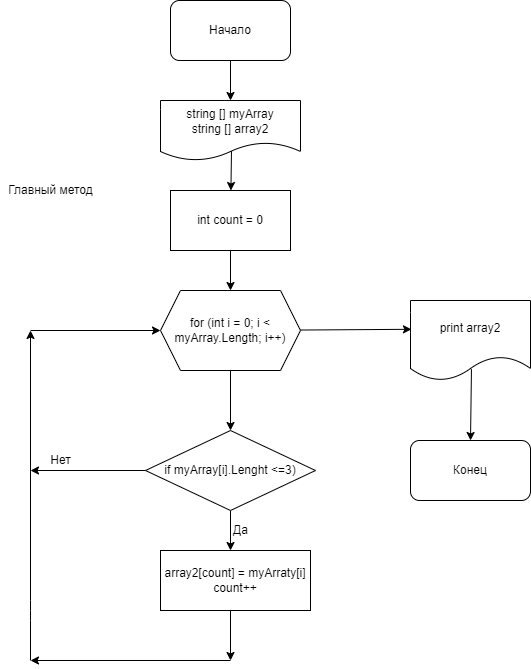

The diagram above was exported from draw.io. Its source (the exported page's mxGraphModel, read from the mxfile embedded in the PNG):
<mxGraphModel dx="792" dy="1084" grid="1" gridSize="10" guides="1" tooltips="1" connect="1" arrows="1" fold="1" page="1" pageScale="1" pageWidth="583" pageHeight="827" math="0" shadow="0">
  <root>
    <mxCell id="0" />
    <mxCell id="1" parent="0" />
    <mxCell id="32" value="" style="edgeStyle=none;html=1;" parent="1" source="2" target="31" edge="1">
      <mxGeometry relative="1" as="geometry" />
    </mxCell>
    <mxCell id="2" value="Начало&lt;br&gt;" style="rounded=1;whiteSpace=wrap;html=1;" parent="1" vertex="1">
      <mxGeometry x="180" y="-100" width="120" height="60" as="geometry" />
    </mxCell>
    <mxCell id="12" value="" style="edgeStyle=none;html=1;" parent="1" edge="1">
      <mxGeometry relative="1" as="geometry">
        <mxPoint x="240" y="270" as="sourcePoint" />
        <mxPoint x="240" y="330" as="targetPoint" />
      </mxGeometry>
    </mxCell>
    <mxCell id="13" value="" style="edgeStyle=none;html=1;" parent="1" edge="1">
      <mxGeometry relative="1" as="geometry">
        <mxPoint x="240" y="410" as="sourcePoint" />
        <mxPoint x="240" y="450" as="targetPoint" />
      </mxGeometry>
    </mxCell>
    <mxCell id="17" style="edgeStyle=none;html=1;" parent="1" edge="1">
      <mxGeometry relative="1" as="geometry">
        <mxPoint x="240" y="560" as="targetPoint" />
        <mxPoint x="240" y="510" as="sourcePoint" />
      </mxGeometry>
    </mxCell>
    <mxCell id="15" value="Да&lt;br&gt;" style="text;html=1;align=center;verticalAlign=middle;resizable=0;points=[];autosize=1;strokeColor=none;fillColor=none;" parent="1" vertex="1">
      <mxGeometry x="235" y="420" width="30" height="20" as="geometry" />
    </mxCell>
    <mxCell id="18" value="" style="endArrow=classic;html=1;" parent="1" edge="1">
      <mxGeometry width="50" height="50" relative="1" as="geometry">
        <mxPoint x="240" y="560" as="sourcePoint" />
        <mxPoint x="40" y="560" as="targetPoint" />
      </mxGeometry>
    </mxCell>
    <mxCell id="20" value="" style="endArrow=classic;html=1;" parent="1" edge="1">
      <mxGeometry width="50" height="50" relative="1" as="geometry">
        <mxPoint x="40" y="560" as="sourcePoint" />
        <mxPoint x="40" y="230" as="targetPoint" />
        <Array as="points">
          <mxPoint x="40" y="510" />
        </Array>
      </mxGeometry>
    </mxCell>
    <mxCell id="24" value="" style="endArrow=classic;html=1;entryX=0;entryY=0.5;entryDx=0;entryDy=0;" parent="1" target="39" edge="1">
      <mxGeometry width="50" height="50" relative="1" as="geometry">
        <mxPoint x="40" y="230" as="sourcePoint" />
        <mxPoint x="150" y="230" as="targetPoint" />
        <Array as="points" />
      </mxGeometry>
    </mxCell>
    <mxCell id="26" value="Нет&lt;br&gt;" style="text;html=1;align=center;verticalAlign=middle;resizable=0;points=[];autosize=1;strokeColor=none;fillColor=none;" parent="1" vertex="1">
      <mxGeometry x="50" y="350" width="40" height="20" as="geometry" />
    </mxCell>
    <mxCell id="30" style="edgeStyle=none;html=1;entryX=0.5;entryY=0;entryDx=0;entryDy=0;exitX=0.508;exitY=0.858;exitDx=0;exitDy=0;exitPerimeter=0;" parent="1" source="27" target="29" edge="1">
      <mxGeometry relative="1" as="geometry" />
    </mxCell>
    <mxCell id="27" value="print array2" style="shape=document;whiteSpace=wrap;html=1;boundedLbl=1;" parent="1" vertex="1">
      <mxGeometry x="420" y="200" width="120" height="80" as="geometry" />
    </mxCell>
    <mxCell id="29" value="Конец" style="rounded=1;whiteSpace=wrap;html=1;" parent="1" vertex="1">
      <mxGeometry x="420" y="340" width="120" height="60" as="geometry" />
    </mxCell>
    <mxCell id="36" value="" style="edgeStyle=none;html=1;exitX=0.507;exitY=0.833;exitDx=0;exitDy=0;exitPerimeter=0;" parent="1" source="31" target="35" edge="1">
      <mxGeometry relative="1" as="geometry" />
    </mxCell>
    <mxCell id="31" value="string [] myArray&lt;br&gt;string [] array2" style="shape=document;whiteSpace=wrap;html=1;boundedLbl=1;" parent="1" vertex="1">
      <mxGeometry x="170" width="140" height="60" as="geometry" />
    </mxCell>
    <mxCell id="34" value="Главный метод" style="text;html=1;align=center;verticalAlign=middle;resizable=0;points=[];autosize=1;strokeColor=none;fillColor=none;" parent="1" vertex="1">
      <mxGeometry x="10" y="80" width="100" height="20" as="geometry" />
    </mxCell>
    <mxCell id="37" value="" style="edgeStyle=none;html=1;" parent="1" source="35" edge="1">
      <mxGeometry relative="1" as="geometry">
        <mxPoint x="240" y="190" as="targetPoint" />
      </mxGeometry>
    </mxCell>
    <mxCell id="35" value="int count = 0" style="rounded=0;whiteSpace=wrap;html=1;" parent="1" vertex="1">
      <mxGeometry x="180" y="90" width="120" height="60" as="geometry" />
    </mxCell>
    <mxCell id="40" style="edgeStyle=none;html=1;entryX=0.008;entryY=0.36;entryDx=0;entryDy=0;entryPerimeter=0;" edge="1" parent="1" source="39" target="27">
      <mxGeometry relative="1" as="geometry" />
    </mxCell>
    <mxCell id="39" value="for (int i = 0; i &amp;lt; myArray.Length; i++)" style="shape=hexagon;perimeter=hexagonPerimeter2;whiteSpace=wrap;html=1;fixedSize=1;" vertex="1" parent="1">
      <mxGeometry x="170" y="190" width="140" height="80" as="geometry" />
    </mxCell>
    <mxCell id="43" style="edgeStyle=none;html=1;" edge="1" parent="1" source="41">
      <mxGeometry relative="1" as="geometry">
        <mxPoint x="40" y="370" as="targetPoint" />
      </mxGeometry>
    </mxCell>
    <mxCell id="41" value="if myArray[i].Lenght &amp;lt;=3)" style="rhombus;whiteSpace=wrap;html=1;" vertex="1" parent="1">
      <mxGeometry x="155" y="330" width="170" height="80" as="geometry" />
    </mxCell>
    <mxCell id="44" value="array2[count] = myArraty[i]&lt;br&gt;count++" style="rounded=0;whiteSpace=wrap;html=1;" vertex="1" parent="1">
      <mxGeometry x="170" y="450" width="150" height="60" as="geometry" />
    </mxCell>
  </root>
</mxGraphModel>